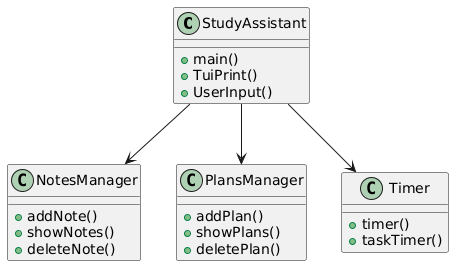

The diagram above was rendered by PlantUML. Its source (embedded in the PNG):
@startuml
class StudyAssistant {
    + main()
    + TuiPrint()
    + UserInput()
}

class NotesManager {
    + addNote()
    + showNotes()
    + deleteNote()
}

class PlansManager {
    + addPlan()
    + showPlans()
    + deletePlan()
}

class Timer {
    + timer()
    + taskTimer()
}

StudyAssistant --> NotesManager
StudyAssistant --> PlansManager
StudyAssistant --> Timer
@enduml